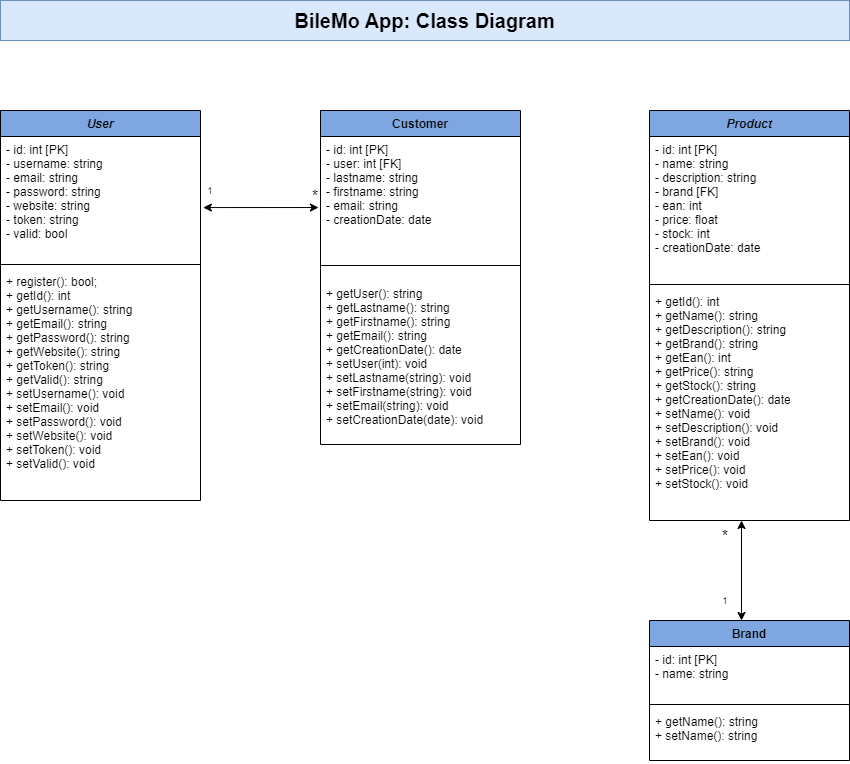

The diagram above was exported from draw.io. Its source (the exported page's mxGraphModel, read from the mxfile embedded in the PNG):
<mxGraphModel dx="2603" dy="1591" grid="1" gridSize="10" guides="1" tooltips="1" connect="1" arrows="1" fold="1" page="1" pageScale="1" pageWidth="1169" pageHeight="827" background="#ffffff" math="0" shadow="0">
  <root>
    <mxCell id="WIyWlLk6GJQsqaUBKTNV-0" />
    <mxCell id="WIyWlLk6GJQsqaUBKTNV-1" parent="WIyWlLk6GJQsqaUBKTNV-0" />
    <mxCell id="B-cW_H-7F7W4hRcBnGVq-12" value="Product" style="swimlane;fontStyle=3;align=center;verticalAlign=top;childLayout=stackLayout;horizontal=1;startSize=26;horizontalStack=0;resizeParent=1;resizeParentMax=0;resizeLast=0;collapsible=1;marginBottom=0;fillColor=#7EA6E0;" parent="WIyWlLk6GJQsqaUBKTNV-1" vertex="1">
      <mxGeometry x="-351" y="-680" width="200" height="410" as="geometry" />
    </mxCell>
    <mxCell id="B-cW_H-7F7W4hRcBnGVq-13" value="- id: int [PK]&#10;- name: string&#10;- description: string&#10;- brand [FK]&#10;- ean: int&#10;- price: float&#10;- stock: int&#10;- creationDate: date" style="text;strokeColor=none;fillColor=none;align=left;verticalAlign=top;spacingLeft=4;spacingRight=4;overflow=hidden;rotatable=0;points=[[0,0.5],[1,0.5]];portConstraint=eastwest;fontSize=12;" parent="B-cW_H-7F7W4hRcBnGVq-12" vertex="1">
      <mxGeometry y="26" width="200" height="144" as="geometry" />
    </mxCell>
    <mxCell id="B-cW_H-7F7W4hRcBnGVq-14" value="" style="line;strokeWidth=1;fillColor=none;align=left;verticalAlign=middle;spacingTop=-1;spacingLeft=3;spacingRight=3;rotatable=0;labelPosition=right;points=[];portConstraint=eastwest;" parent="B-cW_H-7F7W4hRcBnGVq-12" vertex="1">
      <mxGeometry y="170" width="200" height="8" as="geometry" />
    </mxCell>
    <mxCell id="B-cW_H-7F7W4hRcBnGVq-15" value="+ getId(): int&#10;+ getName(): string&#10;+ getDescription(): string&#10;+ getBrand(): string&#10;+ getEan(): int&#10;+ getPrice(): string&#10;+ getStock(): string&#10;+ getCreationDate(): date&#10;+ setName(): void&#10;+ setDescription(): void&#10;+ setBrand(): void&#10;+ setEan(): void&#10;+ setPrice(): void&#10;+ setStock(): void" style="text;strokeColor=none;fillColor=none;align=left;verticalAlign=top;spacingLeft=4;spacingRight=4;overflow=hidden;rotatable=0;points=[[0,0.5],[1,0.5]];portConstraint=eastwest;" parent="B-cW_H-7F7W4hRcBnGVq-12" vertex="1">
      <mxGeometry y="178" width="200" height="232" as="geometry" />
    </mxCell>
    <mxCell id="B-cW_H-7F7W4hRcBnGVq-102" value="&lt;b&gt;&lt;font style=&quot;font-size: 20px;&quot;&gt;BileMo App: Class Diagram&lt;/font&gt;&lt;/b&gt;" style="text;html=1;align=center;verticalAlign=middle;whiteSpace=wrap;rounded=0;fillStyle=auto;fillColor=#dae8fc;strokeColor=#6c8ebf;" parent="WIyWlLk6GJQsqaUBKTNV-1" vertex="1">
      <mxGeometry x="-1000" y="-790" width="849" height="40" as="geometry" />
    </mxCell>
    <mxCell id="MTCPCZhycQX9ZZMTVj1y-0" value="Brand" style="swimlane;fontStyle=1;align=center;verticalAlign=top;childLayout=stackLayout;horizontal=1;startSize=26;horizontalStack=0;resizeParent=1;resizeParentMax=0;resizeLast=0;collapsible=1;marginBottom=0;fillColor=#7EA6E0;" parent="WIyWlLk6GJQsqaUBKTNV-1" vertex="1">
      <mxGeometry x="-351" y="-170" width="200" height="140" as="geometry" />
    </mxCell>
    <mxCell id="MTCPCZhycQX9ZZMTVj1y-1" value="- id: int [PK]&#10;- name: string" style="text;strokeColor=none;fillColor=none;align=left;verticalAlign=top;spacingLeft=4;spacingRight=4;overflow=hidden;rotatable=0;points=[[0,0.5],[1,0.5]];portConstraint=eastwest;fontSize=12;" parent="MTCPCZhycQX9ZZMTVj1y-0" vertex="1">
      <mxGeometry y="26" width="200" height="54" as="geometry" />
    </mxCell>
    <mxCell id="MTCPCZhycQX9ZZMTVj1y-2" value="" style="line;strokeWidth=1;fillColor=none;align=left;verticalAlign=middle;spacingTop=-1;spacingLeft=3;spacingRight=3;rotatable=0;labelPosition=right;points=[];portConstraint=eastwest;" parent="MTCPCZhycQX9ZZMTVj1y-0" vertex="1">
      <mxGeometry y="80" width="200" height="8" as="geometry" />
    </mxCell>
    <mxCell id="MTCPCZhycQX9ZZMTVj1y-3" value="+ getName(): string&#10;+ setName(): string&#10;" style="text;strokeColor=none;fillColor=none;align=left;verticalAlign=top;spacingLeft=4;spacingRight=4;overflow=hidden;rotatable=0;points=[[0,0.5],[1,0.5]];portConstraint=eastwest;" parent="MTCPCZhycQX9ZZMTVj1y-0" vertex="1">
      <mxGeometry y="88" width="200" height="52" as="geometry" />
    </mxCell>
    <mxCell id="MTCPCZhycQX9ZZMTVj1y-16" value="Customer" style="swimlane;fontStyle=1;align=center;verticalAlign=top;childLayout=stackLayout;horizontal=1;startSize=26;horizontalStack=0;resizeParent=1;resizeParentMax=0;resizeLast=0;collapsible=1;marginBottom=0;fillColor=#7EA6E0;" parent="WIyWlLk6GJQsqaUBKTNV-1" vertex="1">
      <mxGeometry x="-680" y="-680" width="200" height="334" as="geometry" />
    </mxCell>
    <mxCell id="MTCPCZhycQX9ZZMTVj1y-17" value="- id: int [PK]&#10;- user: int [FK]&#10;- lastname: string&#10;- firstname: string&#10;- email: string&#10;- creationDate: date" style="text;strokeColor=none;fillColor=none;align=left;verticalAlign=top;spacingLeft=4;spacingRight=4;overflow=hidden;rotatable=0;points=[[0,0.5],[1,0.5]];portConstraint=eastwest;fontSize=12;" parent="MTCPCZhycQX9ZZMTVj1y-16" vertex="1">
      <mxGeometry y="26" width="200" height="114" as="geometry" />
    </mxCell>
    <mxCell id="MTCPCZhycQX9ZZMTVj1y-18" value="" style="line;strokeWidth=1;fillColor=none;align=left;verticalAlign=middle;spacingTop=-1;spacingLeft=3;spacingRight=3;rotatable=0;labelPosition=right;points=[];portConstraint=eastwest;" parent="MTCPCZhycQX9ZZMTVj1y-16" vertex="1">
      <mxGeometry y="140" width="200" height="30" as="geometry" />
    </mxCell>
    <mxCell id="MTCPCZhycQX9ZZMTVj1y-19" value="+ getUser(): string&#10;+ getLastname(): string&#10;+ getFirstname(): string&#10;+ getEmail(): string&#10;+ getCreationDate(): date&#10;+ setUser(int): void&#10;+ setLastname(string): void&#10;+ setFirstname(string): void&#10;+ setEmail(string): void&#10;+ setCreationDate(date): void&#10;" style="text;strokeColor=none;fillColor=none;align=left;verticalAlign=top;spacingLeft=4;spacingRight=4;overflow=hidden;rotatable=0;points=[[0,0.5],[1,0.5]];portConstraint=eastwest;" parent="MTCPCZhycQX9ZZMTVj1y-16" vertex="1">
      <mxGeometry y="170" width="200" height="164" as="geometry" />
    </mxCell>
    <mxCell id="iR_KLaq83nRgRH_l_tb1-4" value="User" style="swimlane;fontStyle=3;align=center;verticalAlign=top;childLayout=stackLayout;horizontal=1;startSize=26;horizontalStack=0;resizeParent=1;resizeParentMax=0;resizeLast=0;collapsible=1;marginBottom=0;fillColor=#7EA6E0;" parent="WIyWlLk6GJQsqaUBKTNV-1" vertex="1">
      <mxGeometry x="-1000" y="-680" width="200" height="390" as="geometry" />
    </mxCell>
    <mxCell id="iR_KLaq83nRgRH_l_tb1-5" value="- id: int [PK]&#10;- username: string&#10;- email: string&#10;- password: string&#10;- website: string&#10;- token: string&#10;- valid: bool" style="text;strokeColor=none;fillColor=none;align=left;verticalAlign=top;spacingLeft=4;spacingRight=4;overflow=hidden;rotatable=0;points=[[0,0.5],[1,0.5]];portConstraint=eastwest;fontSize=12;" parent="iR_KLaq83nRgRH_l_tb1-4" vertex="1">
      <mxGeometry y="26" width="200" height="124" as="geometry" />
    </mxCell>
    <mxCell id="iR_KLaq83nRgRH_l_tb1-6" value="" style="line;strokeWidth=1;fillColor=none;align=left;verticalAlign=middle;spacingTop=-1;spacingLeft=3;spacingRight=3;rotatable=0;labelPosition=right;points=[];portConstraint=eastwest;" parent="iR_KLaq83nRgRH_l_tb1-4" vertex="1">
      <mxGeometry y="150" width="200" height="8" as="geometry" />
    </mxCell>
    <mxCell id="iR_KLaq83nRgRH_l_tb1-7" value="+ register(): bool;&#10;+ getId(): int&#10;+ getUsername(): string&#10;+ getEmail(): string&#10;+ getPassword(): string&#10;+ getWebsite(): string&#10;+ getToken(): string&#10;+ getValid(): string&#10;+ setUsername(): void&#10;+ setEmail(): void&#10;+ setPassword(): void&#10;+ setWebsite(): void&#10;+ setToken(): void&#10;+ setValid(): void" style="text;strokeColor=none;fillColor=none;align=left;verticalAlign=top;spacingLeft=4;spacingRight=4;overflow=hidden;rotatable=0;points=[[0,0.5],[1,0.5]];portConstraint=eastwest;" parent="iR_KLaq83nRgRH_l_tb1-4" vertex="1">
      <mxGeometry y="158" width="200" height="232" as="geometry" />
    </mxCell>
    <mxCell id="zF4Vrd33HKmd4DuB2MFN-5" value="&lt;font style=&quot;font-size: 9px;&quot;&gt;1&lt;/font&gt;" style="text;html=1;strokeColor=none;fillColor=none;align=center;verticalAlign=middle;whiteSpace=wrap;rounded=0;fontSize=12;" parent="WIyWlLk6GJQsqaUBKTNV-1" vertex="1">
      <mxGeometry x="-800" y="-610" width="20" height="20" as="geometry" />
    </mxCell>
    <mxCell id="zF4Vrd33HKmd4DuB2MFN-6" value="*" style="text;html=1;strokeColor=none;fillColor=none;align=center;verticalAlign=middle;whiteSpace=wrap;rounded=0;fontSize=15;" parent="WIyWlLk6GJQsqaUBKTNV-1" vertex="1">
      <mxGeometry x="-690" y="-600" width="10" height="10" as="geometry" />
    </mxCell>
    <mxCell id="1woCunHvt-aRn3v57Doc-2" value="" style="endArrow=classic;startArrow=classic;html=1;rounded=0;fontColor=#000000;exitX=1.014;exitY=0.573;exitDx=0;exitDy=0;exitPerimeter=0;entryX=-0.01;entryY=0.623;entryDx=0;entryDy=0;entryPerimeter=0;" parent="WIyWlLk6GJQsqaUBKTNV-1" source="iR_KLaq83nRgRH_l_tb1-5" target="MTCPCZhycQX9ZZMTVj1y-17" edge="1">
      <mxGeometry width="50" height="50" relative="1" as="geometry">
        <mxPoint x="-730" y="-410" as="sourcePoint" />
        <mxPoint x="-680" y="-460" as="targetPoint" />
      </mxGeometry>
    </mxCell>
    <mxCell id="1woCunHvt-aRn3v57Doc-4" value="" style="endArrow=classic;startArrow=classic;html=1;rounded=0;fontColor=#000000;exitX=0.46;exitY=0;exitDx=0;exitDy=0;exitPerimeter=0;" parent="WIyWlLk6GJQsqaUBKTNV-1" source="MTCPCZhycQX9ZZMTVj1y-0" edge="1">
      <mxGeometry width="50" height="50" relative="1" as="geometry">
        <mxPoint x="-730" y="-300" as="sourcePoint" />
        <mxPoint x="-259" y="-270" as="targetPoint" />
      </mxGeometry>
    </mxCell>
    <mxCell id="1woCunHvt-aRn3v57Doc-5" value="*" style="text;html=1;strokeColor=none;fillColor=none;align=center;verticalAlign=middle;whiteSpace=wrap;rounded=0;fontSize=15;" parent="WIyWlLk6GJQsqaUBKTNV-1" vertex="1">
      <mxGeometry x="-280" y="-260" width="10" height="10" as="geometry" />
    </mxCell>
    <mxCell id="1woCunHvt-aRn3v57Doc-6" value="&lt;font style=&quot;font-size: 9px;&quot;&gt;1&lt;/font&gt;" style="text;html=1;strokeColor=none;fillColor=none;align=center;verticalAlign=middle;whiteSpace=wrap;rounded=0;fontSize=12;" parent="WIyWlLk6GJQsqaUBKTNV-1" vertex="1">
      <mxGeometry x="-285" y="-200" width="20" height="20" as="geometry" />
    </mxCell>
  </root>
</mxGraphModel>